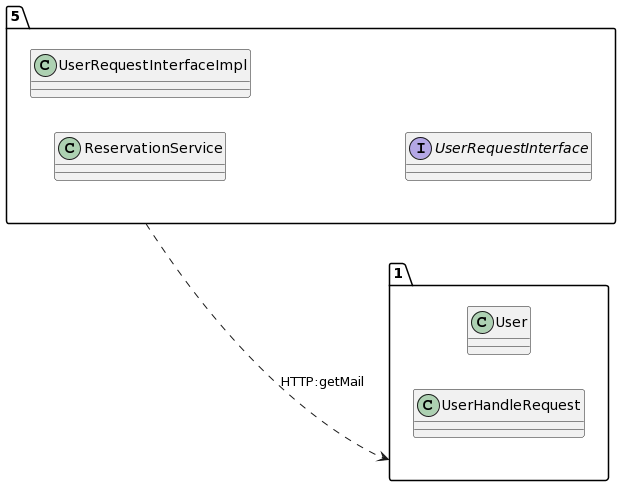

The diagram above was rendered by PlantUML. Its source (embedded in the PNG):
@startuml
allow_mixing
left to right direction
package "5"{
class ReservationService
class UserRequestInterfaceImpl
interface UserRequestInterface

}
package "1"{
class User
class UserHandleRequest

}
"5" ..> "1":HTTP:getMail
@enduml